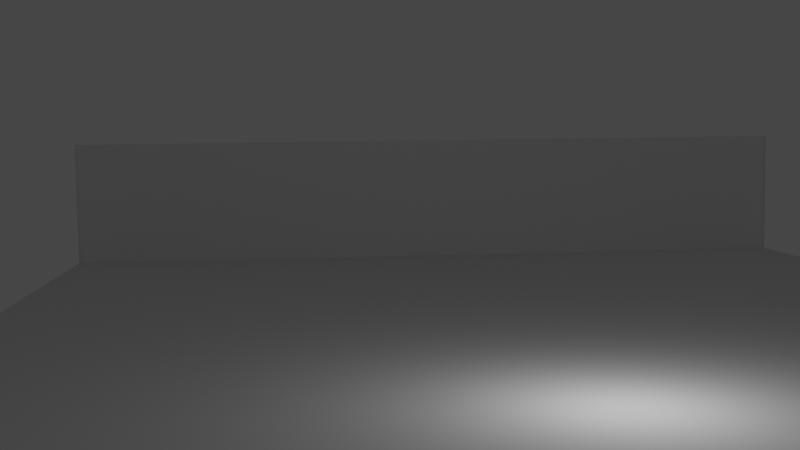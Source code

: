 # Source: ArenaNet.blend  (saved by Blender 2.80.44; exported with 4.5.12 LTS)
import bpy
from mathutils import Matrix  # noqa: F401  (used for matrix-valued properties, if any)

bpy.ops.wm.read_factory_settings(use_empty=True)
scene = bpy.context.scene
scene.name = 'Scene'

# ---- collections
col_collection = bpy.data.collections.new('Collection'); scene.collection.children.link(col_collection)

# ---- world
world_world = bpy.data.worlds.new('World'); scene.world = world_world
world_world.use_nodes = True; world_world.node_tree.nodes.clear()
_N = world_world.node_tree.nodes; _L = world_world.node_tree.links
n0 = _N.new('ShaderNodeOutputWorld'); n0.name = 'World Output'; n0.location = (300, 300)
n1 = _N.new('ShaderNodeBackground'); n1.name = 'Background'; n1.location = (10, 300)
n1.inputs[0].default_value = (0.05088, 0.05088, 0.05088, 1.0)
_L.new(n1.outputs[0], n0.inputs[0])
n0.is_active_output = True
world_world.color = (0.05088, 0.05088, 0.05088)
world_world.use_sun_shadow = False
world_world.sun_shadow_jitter_overblur = 0.0

# ---- cameras
cam_camera = bpy.data.cameras.new('Camera')
cam_camera.clip_end = 100.0
cam_camera.ortho_scale = 7.314
cam_camera.dof.focus_distance = 0.0
cam_camera.dof.aperture_fstop = 128.0

# ---- lights
light_light = bpy.data.lights.new('Light', 'POINT')
light_light.transmission_factor = 0.0
light_light.cutoff_distance = 30.0
light_light.energy = 1000.0
light_light.shadow_buffer_clip_start = 1.001
light_light.shadow_soft_size = 0.1
light_light.shadow_maximum_resolution = 0.006
light_light.use_absolute_resolution = True

# ---- meshes
me_plane_001 = bpy.data.meshes.new('Plane.001')
me_plane_001.from_pydata([(-50.0, -30.0, -0.07044), (50.0, -30.0, -0.07044), (-50.0, 30.0, -0.07044), (50.0, 30.0, -0.07044), (-50.0, 30.0, 0.2154), (-50.0, -30.0, 0.2154), (50.0, -30.0, 0.2154), (50.0, 30.0, 0.2154), (-50.0, 0.0, -0.07044), (50.0, 0.0, -0.07044), (-50.0, 0.0, 0.2154), (50.0, 0.0, 0.2154)], [], [(8, 2, 3, 9), (10, 11, 7, 4), (9, 3, 7, 11), (8, 0, 5, 10), (3, 2, 4, 7), (0, 1, 6, 5), (2, 8, 10, 4), (1, 9, 11, 6), (5, 6, 11, 10), (0, 8, 9, 1)])
_uv = me_plane_001.uv_layers.new(name='UVMap')
_uv.uv.foreach_set('vector', [0.0, 0.5, 0.0, 1.0, 1.0, 1.0, 1.0, 0.5, 0.0, 0.5, 1.0, 0.5, 1.0, 1.0, 0.0, 1.0, 1.0, 0.5, 1.0, 1.0, 1.0, 1.0, 1.0, 0.5, 0.0, 0.5, 0.0, 0.0, 0.0, 0.0, 0.0, 0.5, 1.0, 1.0, 0.0, 1.0, 0.0, 1.0, 1.0, 1.0, 0.0, 0.0, 1.0, 0.0, 1.0, 0.0, 0.0, 0.0, 0.0, 1.0, 0.0, 0.5, 0.0, 0.5, 0.0, 1.0, 1.0, 0.0, 1.0, 0.5, 1.0, 0.5, 1.0, 0.0, 0.0, 0.0, 1.0, 0.0, 1.0, 0.5, 0.0, 0.5, 0.0, 0.0, 0.0, 0.5, 1.0, 0.5, 1.0, 0.0])
me_plane_001.use_remesh_preserve_volume = False
me_plane_001.use_remesh_preserve_attributes = False
me_plane_001.use_mirror_vertex_groups = False
me_plane_001.update()
me_cube_001 = bpy.data.meshes.new('Cube.001')
me_cube_001.from_pydata([(-0.05, -0.05, -5.0), (-0.05, -0.05, 5.0), (-0.05, 0.05, -5.0), (-0.05, 0.05, 5.0), (0.05, -0.05, -5.0), (0.05, -0.05, 5.0), (0.05, 0.05, -5.0), (0.05, 0.05, 5.0)], [], [(0, 1, 3, 2), (2, 3, 7, 6), (6, 7, 5, 4), (4, 5, 1, 0), (2, 6, 4, 0), (7, 3, 1, 5)])
_uv = me_cube_001.uv_layers.new(name='UVMap')
_uv.uv.foreach_set('vector', [0.375, 0.0, 0.625, 0.0, 0.625, 0.25, 0.375, 0.25, 0.375, 0.25, 0.625, 0.25, 0.625, 0.5, 0.375, 0.5, 0.375, 0.5, 0.625, 0.5, 0.625, 0.75, 0.375, 0.75, 0.375, 0.75, 0.625, 0.75, 0.625, 1.0, 0.375, 1.0, 0.125, 0.5, 0.375, 0.5, 0.375, 0.75, 0.125, 0.75, 0.625, 0.5, 0.875, 0.5, 0.875, 0.75, 0.625, 0.75])
me_cube_001.use_remesh_preserve_volume = False
me_cube_001.use_remesh_preserve_attributes = False
me_cube_001.use_mirror_vertex_groups = False
me_cube_001.update()
me_cube_002 = bpy.data.meshes.new('Cube.002')
me_cube_002.from_pydata([(-0.05, -0.05, -5.0), (-0.05, -0.05, 5.0), (-0.05, 0.05, -5.0), (-0.05, 0.05, 5.0), (0.05, -0.05, -5.0), (0.05, -0.05, 5.0), (0.05, 0.05, -5.0), (0.05, 0.05, 5.0)], [], [(0, 1, 3, 2), (2, 3, 7, 6), (6, 7, 5, 4), (4, 5, 1, 0), (2, 6, 4, 0), (7, 3, 1, 5)])
_uv = me_cube_002.uv_layers.new(name='UVMap')
_uv.uv.foreach_set('vector', [0.375, 0.0, 0.625, 0.0, 0.625, 0.25, 0.375, 0.25, 0.375, 0.25, 0.625, 0.25, 0.625, 0.5, 0.375, 0.5, 0.375, 0.5, 0.625, 0.5, 0.625, 0.75, 0.375, 0.75, 0.375, 0.75, 0.625, 0.75, 0.625, 1.0, 0.375, 1.0, 0.125, 0.5, 0.375, 0.5, 0.375, 0.75, 0.125, 0.75, 0.625, 0.5, 0.875, 0.5, 0.875, 0.75, 0.625, 0.75])
me_cube_002.use_remesh_preserve_volume = False
me_cube_002.use_remesh_preserve_attributes = False
me_cube_002.use_mirror_vertex_groups = False
me_cube_002.update()
me_cube_003 = bpy.data.meshes.new('Cube.003')
me_cube_003.from_pydata([(-0.05, -0.05, -5.0), (-0.05, -0.05, 5.0), (-0.05, 0.05, -5.0), (-0.05, 0.05, 5.0), (0.05, -0.05, -5.0), (0.05, -0.05, 5.0), (0.05, 0.05, -5.0), (0.05, 0.05, 5.0)], [], [(0, 1, 3, 2), (2, 3, 7, 6), (6, 7, 5, 4), (4, 5, 1, 0), (2, 6, 4, 0), (7, 3, 1, 5)])
_uv = me_cube_003.uv_layers.new(name='UVMap')
_uv.uv.foreach_set('vector', [0.375, 0.0, 0.625, 0.0, 0.625, 0.25, 0.375, 0.25, 0.375, 0.25, 0.625, 0.25, 0.625, 0.5, 0.375, 0.5, 0.375, 0.5, 0.625, 0.5, 0.625, 0.75, 0.375, 0.75, 0.375, 0.75, 0.625, 0.75, 0.625, 1.0, 0.375, 1.0, 0.125, 0.5, 0.375, 0.5, 0.375, 0.75, 0.125, 0.75, 0.625, 0.5, 0.875, 0.5, 0.875, 0.75, 0.625, 0.75])
me_cube_003.use_remesh_preserve_volume = False
me_cube_003.use_remesh_preserve_attributes = False
me_cube_003.use_mirror_vertex_groups = False
me_cube_003.update()
me_cube_004 = bpy.data.meshes.new('Cube.004')
me_cube_004.from_pydata([(-0.05, -0.05, -5.0), (-0.05, -0.05, 5.0), (-0.05, 0.05, -5.0), (-0.05, 0.05, 5.0), (0.05, -0.05, -5.0), (0.05, -0.05, 5.0), (0.05, 0.05, -5.0), (0.05, 0.05, 5.0)], [], [(0, 1, 3, 2), (2, 3, 7, 6), (6, 7, 5, 4), (4, 5, 1, 0), (2, 6, 4, 0), (7, 3, 1, 5)])
_uv = me_cube_004.uv_layers.new(name='UVMap')
_uv.uv.foreach_set('vector', [0.375, 0.0, 0.625, 0.0, 0.625, 0.25, 0.375, 0.25, 0.375, 0.25, 0.625, 0.25, 0.625, 0.5, 0.375, 0.5, 0.375, 0.5, 0.625, 0.5, 0.625, 0.75, 0.375, 0.75, 0.375, 0.75, 0.625, 0.75, 0.625, 1.0, 0.375, 1.0, 0.125, 0.5, 0.375, 0.5, 0.375, 0.75, 0.125, 0.75, 0.625, 0.5, 0.875, 0.5, 0.875, 0.75, 0.625, 0.75])
me_cube_004.use_remesh_preserve_volume = False
me_cube_004.use_remesh_preserve_attributes = False
me_cube_004.use_mirror_vertex_groups = False
me_cube_004.update()
me_grid_001 = bpy.data.meshes.new('Grid.001')
me_grid_001.from_pydata([(-1.0, -1.0, 0.0), (-0.7778, -1.0, 0.0), (-0.5556, -1.0, 0.0), (-0.3333, -1.0, 0.0), (-0.1111, -1.0, 0.0), (0.1111, -1.0, 0.0), (0.3333, -1.0, 0.0), (0.5556, -1.0, 0.0), (0.7778, -1.0, 0.0), (1.0, -1.0, 0.0), (-1.0, 0.3289, -3.895e-08), (-0.7778, 0.3289, -3.895e-08), (-0.5556, 0.3289, -3.895e-08), (-0.3333, 0.3289, -3.895e-08), (-0.1111, 0.3289, -3.895e-08), (0.1111, 0.3289, -3.895e-08), (0.3333, 0.3289, -3.895e-08), (0.5556, 0.3289, -3.895e-08), (0.7778, 0.3289, -3.895e-08), (1.0, 0.3289, -3.895e-08), (-1.0, 1.658, -7.79e-08), (-0.7778, 1.658, -7.79e-08), (-0.5556, 1.658, -7.79e-08), (-0.3333, 1.658, -7.79e-08), (-0.1111, 1.658, -7.79e-08), (0.1111, 1.658, -7.79e-08), (0.3333, 1.658, -7.79e-08), (0.5556, 1.658, -7.79e-08), (0.7778, 1.658, -7.79e-08), (1.0, 1.658, -7.79e-08), (-1.0, 2.987, -1.169e-07), (-0.7778, 2.987, -1.169e-07), (-0.5556, 2.987, -1.169e-07), (-0.3333, 2.987, -1.169e-07), (-0.1111, 2.987, -1.169e-07), (0.1111, 2.987, -1.169e-07), (0.3333, 2.987, -1.169e-07), (0.5556, 2.987, -1.169e-07), (0.7778, 2.987, -1.169e-07), (1.0, 2.987, -1.169e-07), (-1.0, 4.316, -1.558e-07), (-0.7778, 4.316, -1.558e-07), (-0.5556, 4.316, -1.558e-07), (-0.3333, 4.316, -1.558e-07), (-0.1111, 4.316, -1.558e-07), (0.1111, 4.316, -1.558e-07), (0.3333, 4.316, -1.558e-07), (0.5556, 4.316, -1.558e-07), (0.7778, 4.316, -1.558e-07), (1.0, 4.316, -1.558e-07), (-1.0, 5.644, -1.948e-07), (-0.7778, 5.644, -1.948e-07), (-0.5556, 5.644, -1.948e-07), (-0.3333, 5.644, -1.948e-07), (-0.1111, 5.644, -1.948e-07), (0.1111, 5.644, -1.948e-07), (0.3333, 5.644, -1.948e-07), (0.5556, 5.644, -1.948e-07), (0.7778, 5.644, -1.948e-07), (1.0, 5.644, -1.948e-07), (-1.0, 6.973, -2.337e-07), (-0.7778, 6.973, -2.337e-07), (-0.5556, 6.973, -2.337e-07), (-0.3333, 6.973, -2.337e-07), (-0.1111, 6.973, -2.337e-07), (0.1111, 6.973, -2.337e-07), (0.3333, 6.973, -2.337e-07), (0.5556, 6.973, -2.337e-07), (0.7778, 6.973, -2.337e-07), (1.0, 6.973, -2.337e-07), (-1.0, 8.302, -2.727e-07), (-0.7778, 8.302, -2.727e-07), (-0.5556, 8.302, -2.727e-07), (-0.3333, 8.302, -2.727e-07), (-0.1111, 8.302, -2.727e-07), (0.1111, 8.302, -2.727e-07), (0.3333, 8.302, -2.727e-07), (0.5556, 8.302, -2.727e-07), (0.7778, 8.302, -2.727e-07), (1.0, 8.302, -2.727e-07), (-1.0, 9.631, -3.116e-07), (-0.7778, 9.631, -3.116e-07), (-0.5556, 9.631, -3.116e-07), (-0.3333, 9.631, -3.116e-07), (-0.1111, 9.631, -3.116e-07), (0.1111, 9.631, -3.116e-07), (0.3333, 9.631, -3.116e-07), (0.5556, 9.631, -3.116e-07), (0.7778, 9.631, -3.116e-07), (1.0, 9.631, -3.116e-07), (-1.0, 10.96, -3.506e-07), (-0.7778, 10.96, -3.506e-07), (-0.5556, 10.96, -3.506e-07), (-0.3333, 10.96, -3.506e-07), (-0.1111, 10.96, -3.506e-07), (0.1111, 10.96, -3.506e-07), (0.3333, 10.96, -3.506e-07), (0.5556, 10.96, -3.506e-07), (0.7778, 10.96, -3.506e-07), (1.0, 10.96, -3.506e-07), (-1.0, 10.3, -3.311e-07), (-0.7778, 10.3, -3.311e-07), (-0.5556, 10.3, -3.311e-07), (-0.3333, 10.3, -3.311e-07), (-0.1111, 10.3, -3.311e-07), (0.1111, 10.3, -3.311e-07), (0.3333, 10.3, -3.311e-07), (0.5556, 10.3, -3.311e-07), (0.7778, 10.3, -3.311e-07), (1.0, 10.3, -3.311e-07), (-1.0, 8.967, -2.921e-07), (-0.7778, 8.967, -2.921e-07), (-0.5556, 8.967, -2.921e-07), (-0.3333, 8.967, -2.921e-07), (-0.1111, 8.967, -2.921e-07), (0.1111, 8.967, -2.921e-07), (0.3333, 8.967, -2.921e-07), (0.5556, 8.967, -2.921e-07), (0.7778, 8.967, -2.921e-07), (1.0, 8.967, -2.921e-07), (-1.0, 7.637, -2.532e-07), (-0.7778, 7.637, -2.532e-07), (-0.5556, 7.637, -2.532e-07), (-0.3333, 7.637, -2.532e-07), (-0.1111, 7.637, -2.532e-07), (0.1111, 7.637, -2.532e-07), (0.3333, 7.637, -2.532e-07), (0.5556, 7.637, -2.532e-07), (0.7778, 7.637, -2.532e-07), (1.0, 7.637, -2.532e-07), (-1.0, 6.309, -2.142e-07), (-0.7778, 6.309, -2.142e-07), (-0.5556, 6.309, -2.142e-07), (-0.3333, 6.309, -2.142e-07), (-0.1111, 6.309, -2.142e-07), (0.1111, 6.309, -2.142e-07), (0.3333, 6.309, -2.142e-07), (0.5556, 6.309, -2.142e-07), (0.7778, 6.309, -2.142e-07), (1.0, 6.309, -2.142e-07), (-1.0, 4.98, -1.753e-07), (-0.7778, 4.98, -1.753e-07), (-0.5556, 4.98, -1.753e-07), (-0.3333, 4.98, -1.753e-07), (-0.1111, 4.98, -1.753e-07), (0.1111, 4.98, -1.753e-07), (0.3333, 4.98, -1.753e-07), (0.5556, 4.98, -1.753e-07), (0.7778, 4.98, -1.753e-07), (1.0, 4.98, -1.753e-07), (-1.0, 3.651, -1.363e-07), (-0.7778, 3.651, -1.363e-07), (-0.5556, 3.651, -1.363e-07), (-0.3333, 3.651, -1.363e-07), (-0.1111, 3.651, -1.363e-07), (0.1111, 3.651, -1.363e-07), (0.3333, 3.651, -1.363e-07), (0.5556, 3.651, -1.363e-07), (0.7778, 3.651, -1.363e-07), (1.0, 3.651, -1.363e-07), (-1.0, 2.31, -9.701e-08), (-0.7778, 2.31, -9.701e-08), (-0.5556, 2.31, -9.701e-08), (-0.3333, 2.31, -9.701e-08), (-0.1111, 2.31, -9.701e-08), (0.1111, 2.31, -9.701e-08), (0.3333, 2.31, -9.701e-08), (0.5556, 2.31, -9.701e-08), (0.7778, 2.31, -9.701e-08), (1.0, 2.31, -9.701e-08), (-1.0, 0.9933, -5.843e-08), (-0.7778, 0.9933, -5.843e-08), (-0.5556, 0.9933, -5.843e-08), (-0.3333, 0.9933, -5.843e-08), (-0.1111, 0.9933, -5.843e-08), (0.1111, 0.9933, -5.843e-08), (0.3333, 0.9933, -5.843e-08), (0.5556, 0.9933, -5.843e-08), (0.7778, 0.9933, -5.843e-08), (1.0, 0.9933, -5.843e-08), (-1.0, -0.3356, -1.948e-08), (-0.7778, -0.3356, -1.948e-08), (-0.5556, -0.3356, -1.948e-08), (-0.3333, -0.3356, -1.948e-08), (-0.1111, -0.3356, -1.948e-08), (0.1111, -0.3356, -1.948e-08), (0.3333, -0.3356, -1.948e-08), (0.5556, -0.3356, -1.948e-08), (0.7778, -0.3356, -1.948e-08), (1.0, -0.3356, -1.948e-08)], [], [(180, 181, 11, 10), (181, 182, 12, 11), (182, 183, 13, 12), (183, 184, 14, 13), (184, 185, 15, 14), (185, 186, 16, 15), (186, 187, 17, 16), (187, 188, 18, 17), (188, 189, 19, 18), (170, 171, 21, 20), (171, 172, 22, 21), (172, 173, 23, 22), (173, 174, 24, 23), (174, 175, 25, 24), (175, 176, 26, 25), (176, 177, 27, 26), (177, 178, 28, 27), (178, 179, 29, 28), (160, 161, 31, 30), (161, 162, 32, 31), (162, 163, 33, 32), (163, 164, 34, 33), (164, 165, 35, 34), (165, 166, 36, 35), (166, 167, 37, 36), (167, 168, 38, 37), (168, 169, 39, 38), (150, 151, 41, 40), (151, 152, 42, 41), (152, 153, 43, 42), (153, 154, 44, 43), (154, 155, 45, 44), (155, 156, 46, 45), (156, 157, 47, 46), (157, 158, 48, 47), (158, 159, 49, 48), (140, 141, 51, 50), (141, 142, 52, 51), (142, 143, 53, 52), (143, 144, 54, 53), (144, 145, 55, 54), (145, 146, 56, 55), (146, 147, 57, 56), (147, 148, 58, 57), (148, 149, 59, 58), (130, 131, 61, 60), (131, 132, 62, 61), (132, 133, 63, 62), (133, 134, 64, 63), (134, 135, 65, 64), (135, 136, 66, 65), (136, 137, 67, 66), (137, 138, 68, 67), (138, 139, 69, 68), (120, 121, 71, 70), (121, 122, 72, 71), (122, 123, 73, 72), (123, 124, 74, 73), (124, 125, 75, 74), (125, 126, 76, 75), (126, 127, 77, 76), (127, 128, 78, 77), (128, 129, 79, 78), (110, 111, 81, 80), (111, 112, 82, 81), (112, 113, 83, 82), (113, 114, 84, 83), (114, 115, 85, 84), (115, 116, 86, 85), (116, 117, 87, 86), (117, 118, 88, 87), (118, 119, 89, 88), (100, 101, 91, 90), (101, 102, 92, 91), (102, 103, 93, 92), (103, 104, 94, 93), (104, 105, 95, 94), (105, 106, 96, 95), (106, 107, 97, 96), (107, 108, 98, 97), (108, 109, 99, 98), (88, 89, 109, 108), (87, 88, 108, 107), (86, 87, 107, 106), (85, 86, 106, 105), (84, 85, 105, 104), (83, 84, 104, 103), (82, 83, 103, 102), (81, 82, 102, 101), (80, 81, 101, 100), (78, 79, 119, 118), (77, 78, 118, 117), (76, 77, 117, 116), (75, 76, 116, 115), (74, 75, 115, 114), (73, 74, 114, 113), (72, 73, 113, 112), (71, 72, 112, 111), (70, 71, 111, 110), (68, 69, 129, 128), (67, 68, 128, 127), (66, 67, 127, 126), (65, 66, 126, 125), (64, 65, 125, 124), (63, 64, 124, 123), (62, 63, 123, 122), (61, 62, 122, 121), (60, 61, 121, 120), (58, 59, 139, 138), (57, 58, 138, 137), (56, 57, 137, 136), (55, 56, 136, 135), (54, 55, 135, 134), (53, 54, 134, 133), (52, 53, 133, 132), (51, 52, 132, 131), (50, 51, 131, 130), (48, 49, 149, 148), (47, 48, 148, 147), (46, 47, 147, 146), (45, 46, 146, 145), (44, 45, 145, 144), (43, 44, 144, 143), (42, 43, 143, 142), (41, 42, 142, 141), (40, 41, 141, 140), (38, 39, 159, 158), (37, 38, 158, 157), (36, 37, 157, 156), (35, 36, 156, 155), (34, 35, 155, 154), (33, 34, 154, 153), (32, 33, 153, 152), (31, 32, 152, 151), (30, 31, 151, 150), (28, 29, 169, 168), (27, 28, 168, 167), (26, 27, 167, 166), (25, 26, 166, 165), (24, 25, 165, 164), (23, 24, 164, 163), (22, 23, 163, 162), (21, 22, 162, 161), (20, 21, 161, 160), (18, 19, 179, 178), (17, 18, 178, 177), (16, 17, 177, 176), (15, 16, 176, 175), (14, 15, 175, 174), (13, 14, 174, 173), (12, 13, 173, 172), (11, 12, 172, 171), (10, 11, 171, 170), (8, 9, 189, 188), (7, 8, 188, 187), (6, 7, 187, 186), (5, 6, 186, 185), (4, 5, 185, 184), (3, 4, 184, 183), (2, 3, 183, 182), (1, 2, 182, 181), (0, 1, 181, 180)])
_uv = me_grid_001.uv_layers.new(name='UVMap')
_uv.uv.foreach_set('vector', [0.0, 0.05556, 0.1111, 0.05556, 0.1111, 0.1111, 0.0, 0.1111, 0.1111, 0.05556, 0.2222, 0.05556, 0.2222, 0.1111, 0.1111, 0.1111, 0.2222, 0.05556, 0.3333, 0.05556, 0.3333, 0.1111, 0.2222, 0.1111, 0.3333, 0.05556, 0.4444, 0.05556, 0.4444, 0.1111, 0.3333, 0.1111, 0.4444, 0.05556, 0.5556, 0.05556, 0.5556, 0.1111, 0.4444, 0.1111, 0.5556, 0.05556, 0.6667, 0.05556, 0.6667, 0.1111, 0.5556, 0.1111, 0.6667, 0.05556, 0.7778, 0.05556, 0.7778, 0.1111, 0.6667, 0.1111, 0.7778, 0.05556, 0.8889, 0.05556, 0.8889, 0.1111, 0.7778, 0.1111, 0.8889, 0.05556, 1.0, 0.05556, 1.0, 0.1111, 0.8889, 0.1111, 0.0, 0.1667, 0.1111, 0.1667, 0.1111, 0.2222, 0.0, 0.2222, 0.1111, 0.1667, 0.2222, 0.1667, 0.2222, 0.2222, 0.1111, 0.2222, 0.2222, 0.1667, 0.3333, 0.1667, 0.3333, 0.2222, 0.2222, 0.2222, 0.3333, 0.1667, 0.4444, 0.1667, 0.4444, 0.2222, 0.3333, 0.2222, 0.4444, 0.1667, 0.5556, 0.1667, 0.5556, 0.2222, 0.4444, 0.2222, 0.5556, 0.1667, 0.6667, 0.1667, 0.6667, 0.2222, 0.5556, 0.2222, 0.6667, 0.1667, 0.7778, 0.1667, 0.7778, 0.2222, 0.6667, 0.2222, 0.7778, 0.1667, 0.8889, 0.1667, 0.8889, 0.2222, 0.7778, 0.2222, 0.8889, 0.1667, 1.0, 0.1667, 1.0, 0.2222, 0.8889, 0.2222, 0.0, 0.2767, 0.1111, 0.2767, 0.1111, 0.3333, 0.0, 0.3333, 0.1111, 0.2767, 0.2222, 0.2767, 0.2222, 0.3333, 0.1111, 0.3333, 0.2222, 0.2767, 0.3333, 0.2767, 0.3333, 0.3333, 0.2222, 0.3333, 0.3333, 0.2767, 0.4444, 0.2767, 0.4444, 0.3333, 0.3333, 0.3333, 0.4444, 0.2767, 0.5556, 0.2767, 0.5556, 0.3333, 0.4444, 0.3333, 0.5556, 0.2767, 0.6667, 0.2767, 0.6667, 0.3333, 0.5556, 0.3333, 0.6667, 0.2767, 0.7778, 0.2767, 0.7778, 0.3333, 0.6667, 0.3333, 0.7778, 0.2767, 0.8889, 0.2767, 0.8889, 0.3333, 0.7778, 0.3333, 0.8889, 0.2767, 1.0, 0.2767, 1.0, 0.3333, 0.8889, 0.3333, 0.0, 0.3889, 0.1111, 0.3889, 0.1111, 0.4444, 0.0, 0.4444, 0.1111, 0.3889, 0.2222, 0.3889, 0.2222, 0.4444, 0.1111, 0.4444, 0.2222, 0.3889, 0.3333, 0.3889, 0.3333, 0.4444, 0.2222, 0.4444, 0.3333, 0.3889, 0.4444, 0.3889, 0.4444, 0.4444, 0.3333, 0.4444, 0.4444, 0.3889, 0.5556, 0.3889, 0.5556, 0.4444, 0.4444, 0.4444, 0.5556, 0.3889, 0.6667, 0.3889, 0.6667, 0.4444, 0.5556, 0.4444, 0.6667, 0.3889, 0.7778, 0.3889, 0.7778, 0.4444, 0.6667, 0.4444, 0.7778, 0.3889, 0.8889, 0.3889, 0.8889, 0.4444, 0.7778, 0.4444, 0.8889, 0.3889, 1.0, 0.3889, 1.0, 0.4444, 0.8889, 0.4444, 0.0, 0.5, 0.1111, 0.5, 0.1111, 0.5556, 0.0, 0.5556, 0.1111, 0.5, 0.2222, 0.5, 0.2222, 0.5556, 0.1111, 0.5556, 0.2222, 0.5, 0.3333, 0.5, 0.3333, 0.5556, 0.2222, 0.5556, 0.3333, 0.5, 0.4444, 0.5, 0.4444, 0.5556, 0.3333, 0.5556, 0.4444, 0.5, 0.5556, 0.5, 0.5556, 0.5556, 0.4444, 0.5556, 0.5556, 0.5, 0.6667, 0.5, 0.6667, 0.5556, 0.5556, 0.5556, 0.6667, 0.5, 0.7778, 0.5, 0.7778, 0.5556, 0.6667, 0.5556, 0.7778, 0.5, 0.8889, 0.5, 0.8889, 0.5556, 0.7778, 0.5556, 0.8889, 0.5, 1.0, 0.5, 1.0, 0.5556, 0.8889, 0.5556, 0.0, 0.6111, 0.1111, 0.6111, 0.1111, 0.6667, 0.0, 0.6667, 0.1111, 0.6111, 0.2222, 0.6111, 0.2222, 0.6667, 0.1111, 0.6667, 0.2222, 0.6111, 0.3333, 0.6111, 0.3333, 0.6667, 0.2222, 0.6667, 0.3333, 0.6111, 0.4444, 0.6111, 0.4444, 0.6667, 0.3333, 0.6667, 0.4444, 0.6111, 0.5556, 0.6111, 0.5556, 0.6667, 0.4444, 0.6667, 0.5556, 0.6111, 0.6667, 0.6111, 0.6667, 0.6667, 0.5556, 0.6667, 0.6667, 0.6111, 0.7778, 0.6111, 0.7778, 0.6667, 0.6667, 0.6667, 0.7778, 0.6111, 0.8889, 0.6111, 0.8889, 0.6667, 0.7778, 0.6667, 0.8889, 0.6111, 1.0, 0.6111, 1.0, 0.6667, 0.8889, 0.6667, 0.0, 0.7221, 0.1111, 0.7221, 0.1111, 0.7778, 0.0, 0.7778, 0.1111, 0.7221, 0.2222, 0.7221, 0.2222, 0.7778, 0.1111, 0.7778, 0.2222, 0.7221, 0.3333, 0.7221, 0.3333, 0.7778, 0.2222, 0.7778, 0.3333, 0.7221, 0.4444, 0.7221, 0.4444, 0.7778, 0.3333, 0.7778, 0.4444, 0.7221, 0.5556, 0.7221, 0.5556, 0.7778, 0.4444, 0.7778, 0.5556, 0.7221, 0.6667, 0.7221, 0.6667, 0.7778, 0.5556, 0.7778, 0.6667, 0.7221, 0.7778, 0.7221, 0.7778, 0.7778, 0.6667, 0.7778, 0.7778, 0.7221, 0.8889, 0.7221, 0.8889, 0.7778, 0.7778, 0.7778, 0.8889, 0.7221, 1.0, 0.7221, 1.0, 0.7778, 0.8889, 0.7778, 0.0, 0.8333, 0.1111, 0.8333, 0.1111, 0.8889, 0.0, 0.8889, 0.1111, 0.8333, 0.2222, 0.8333, 0.2222, 0.8889, 0.1111, 0.8889, 0.2222, 0.8333, 0.3333, 0.8333, 0.3333, 0.8889, 0.2222, 0.8889, 0.3333, 0.8333, 0.4444, 0.8333, 0.4444, 0.8889, 0.3333, 0.8889, 0.4444, 0.8333, 0.5556, 0.8333, 0.5556, 0.8889, 0.4444, 0.8889, 0.5556, 0.8333, 0.6667, 0.8333, 0.6667, 0.8889, 0.5556, 0.8889, 0.6667, 0.8333, 0.7778, 0.8333, 0.7778, 0.8889, 0.6667, 0.8889, 0.7778, 0.8333, 0.8889, 0.8333, 0.8889, 0.8889, 0.7778, 0.8889, 0.8889, 0.8333, 1.0, 0.8333, 1.0, 0.8889, 0.8889, 0.8889, 0.0, 0.9444, 0.1111, 0.9444, 0.1111, 1.0, 0.0, 1.0, 0.1111, 0.9444, 0.2222, 0.9444, 0.2222, 1.0, 0.1111, 1.0, 0.2222, 0.9444, 0.3333, 0.9444, 0.3333, 1.0, 0.2222, 1.0, 0.3333, 0.9444, 0.4444, 0.9444, 0.4444, 1.0, 0.3333, 1.0, 0.4444, 0.9444, 0.5556, 0.9444, 0.5556, 1.0, 0.4444, 1.0, 0.5556, 0.9444, 0.6667, 0.9444, 0.6667, 1.0, 0.5556, 1.0, 0.6667, 0.9444, 0.7778, 0.9444, 0.7778, 1.0, 0.6667, 1.0, 0.7778, 0.9444, 0.8889, 0.9444, 0.8889, 1.0, 0.7778, 1.0, 0.8889, 0.9444, 1.0, 0.9444, 1.0, 1.0, 0.8889, 1.0, 0.8889, 0.8889, 1.0, 0.8889, 1.0, 0.9444, 0.8889, 0.9444, 0.7778, 0.8889, 0.8889, 0.8889, 0.8889, 0.9444, 0.7778, 0.9444, 0.6667, 0.8889, 0.7778, 0.8889, 0.7778, 0.9444, 0.6667, 0.9444, 0.5556, 0.8889, 0.6667, 0.8889, 0.6667, 0.9444, 0.5556, 0.9444, 0.4444, 0.8889, 0.5556, 0.8889, 0.5556, 0.9444, 0.4444, 0.9444, 0.3333, 0.8889, 0.4444, 0.8889, 0.4444, 0.9444, 0.3333, 0.9444, 0.2222, 0.8889, 0.3333, 0.8889, 0.3333, 0.9444, 0.2222, 0.9444, 0.1111, 0.8889, 0.2222, 0.8889, 0.2222, 0.9444, 0.1111, 0.9444, 0.0, 0.8889, 0.1111, 0.8889, 0.1111, 0.9444, 0.0, 0.9444, 0.8889, 0.7778, 1.0, 0.7778, 1.0, 0.8333, 0.8889, 0.8333, 0.7778, 0.7778, 0.8889, 0.7778, 0.8889, 0.8333, 0.7778, 0.8333, 0.6667, 0.7778, 0.7778, 0.7778, 0.7778, 0.8333, 0.6667, 0.8333, 0.5556, 0.7778, 0.6667, 0.7778, 0.6667, 0.8333, 0.5556, 0.8333, 0.4444, 0.7778, 0.5556, 0.7778, 0.5556, 0.8333, 0.4444, 0.8333, 0.3333, 0.7778, 0.4444, 0.7778, 0.4444, 0.8333, 0.3333, 0.8333, 0.2222, 0.7778, 0.3333, 0.7778, 0.3333, 0.8333, 0.2222, 0.8333, 0.1111, 0.7778, 0.2222, 0.7778, 0.2222, 0.8333, 0.1111, 0.8333, 0.0, 0.7778, 0.1111, 0.7778, 0.1111, 0.8333, 0.0, 0.8333, 0.8889, 0.6667, 1.0, 0.6667, 1.0, 0.7221, 0.8889, 0.7221, 0.7778, 0.6667, 0.8889, 0.6667, 0.8889, 0.7221, 0.7778, 0.7221, 0.6667, 0.6667, 0.7778, 0.6667, 0.7778, 0.7221, 0.6667, 0.7221, 0.5556, 0.6667, 0.6667, 0.6667, 0.6667, 0.7221, 0.5556, 0.7221, 0.4444, 0.6667, 0.5556, 0.6667, 0.5556, 0.7221, 0.4444, 0.7221, 0.3333, 0.6667, 0.4444, 0.6667, 0.4444, 0.7221, 0.3333, 0.7221, 0.2222, 0.6667, 0.3333, 0.6667, 0.3333, 0.7221, 0.2222, 0.7221, 0.1111, 0.6667, 0.2222, 0.6667, 0.2222, 0.7221, 0.1111, 0.7221, 0.0, 0.6667, 0.1111, 0.6667, 0.1111, 0.7221, 0.0, 0.7221, 0.8889, 0.5556, 1.0, 0.5556, 1.0, 0.6111, 0.8889, 0.6111, 0.7778, 0.5556, 0.8889, 0.5556, 0.8889, 0.6111, 0.7778, 0.6111, 0.6667, 0.5556, 0.7778, 0.5556, 0.7778, 0.6111, 0.6667, 0.6111, 0.5556, 0.5556, 0.6667, 0.5556, 0.6667, 0.6111, 0.5556, 0.6111, 0.4444, 0.5556, 0.5556, 0.5556, 0.5556, 0.6111, 0.4444, 0.6111, 0.3333, 0.5556, 0.4444, 0.5556, 0.4444, 0.6111, 0.3333, 0.6111, 0.2222, 0.5556, 0.3333, 0.5556, 0.3333, 0.6111, 0.2222, 0.6111, 0.1111, 0.5556, 0.2222, 0.5556, 0.2222, 0.6111, 0.1111, 0.6111, 0.0, 0.5556, 0.1111, 0.5556, 0.1111, 0.6111, 0.0, 0.6111, 0.8889, 0.4444, 1.0, 0.4444, 1.0, 0.5, 0.8889, 0.5, 0.7778, 0.4444, 0.8889, 0.4444, 0.8889, 0.5, 0.7778, 0.5, 0.6667, 0.4444, 0.7778, 0.4444, 0.7778, 0.5, 0.6667, 0.5, 0.5556, 0.4444, 0.6667, 0.4444, 0.6667, 0.5, 0.5556, 0.5, 0.4444, 0.4444, 0.5556, 0.4444, 0.5556, 0.5, 0.4444, 0.5, 0.3333, 0.4444, 0.4444, 0.4444, 0.4444, 0.5, 0.3333, 0.5, 0.2222, 0.4444, 0.3333, 0.4444, 0.3333, 0.5, 0.2222, 0.5, 0.1111, 0.4444, 0.2222, 0.4444, 0.2222, 0.5, 0.1111, 0.5, 0.0, 0.4444, 0.1111, 0.4444, 0.1111, 0.5, 0.0, 0.5, 0.8889, 0.3333, 1.0, 0.3333, 1.0, 0.3889, 0.8889, 0.3889, 0.7778, 0.3333, 0.8889, 0.3333, 0.8889, 0.3889, 0.7778, 0.3889, 0.6667, 0.3333, 0.7778, 0.3333, 0.7778, 0.3889, 0.6667, 0.3889, 0.5556, 0.3333, 0.6667, 0.3333, 0.6667, 0.3889, 0.5556, 0.3889, 0.4444, 0.3333, 0.5556, 0.3333, 0.5556, 0.3889, 0.4444, 0.3889, 0.3333, 0.3333, 0.4444, 0.3333, 0.4444, 0.3889, 0.3333, 0.3889, 0.2222, 0.3333, 0.3333, 0.3333, 0.3333, 0.3889, 0.2222, 0.3889, 0.1111, 0.3333, 0.2222, 0.3333, 0.2222, 0.3889, 0.1111, 0.3889, 0.0, 0.3333, 0.1111, 0.3333, 0.1111, 0.3889, 0.0, 0.3889, 0.8889, 0.2222, 1.0, 0.2222, 1.0, 0.2767, 0.8889, 0.2767, 0.7778, 0.2222, 0.8889, 0.2222, 0.8889, 0.2767, 0.7778, 0.2767, 0.6667, 0.2222, 0.7778, 0.2222, 0.7778, 0.2767, 0.6667, 0.2767, 0.5556, 0.2222, 0.6667, 0.2222, 0.6667, 0.2767, 0.5556, 0.2767, 0.4444, 0.2222, 0.5556, 0.2222, 0.5556, 0.2767, 0.4444, 0.2767, 0.3333, 0.2222, 0.4444, 0.2222, 0.4444, 0.2767, 0.3333, 0.2767, 0.2222, 0.2222, 0.3333, 0.2222, 0.3333, 0.2767, 0.2222, 0.2767, 0.1111, 0.2222, 0.2222, 0.2222, 0.2222, 0.2767, 0.1111, 0.2767, 0.0, 0.2222, 0.1111, 0.2222, 0.1111, 0.2767, 0.0, 0.2767, 0.8889, 0.1111, 1.0, 0.1111, 1.0, 0.1667, 0.8889, 0.1667, 0.7778, 0.1111, 0.8889, 0.1111, 0.8889, 0.1667, 0.7778, 0.1667, 0.6667, 0.1111, 0.7778, 0.1111, 0.7778, 0.1667, 0.6667, 0.1667, 0.5556, 0.1111, 0.6667, 0.1111, 0.6667, 0.1667, 0.5556, 0.1667, 0.4444, 0.1111, 0.5556, 0.1111, 0.5556, 0.1667, 0.4444, 0.1667, 0.3333, 0.1111, 0.4444, 0.1111, 0.4444, 0.1667, 0.3333, 0.1667, 0.2222, 0.1111, 0.3333, 0.1111, 0.3333, 0.1667, 0.2222, 0.1667, 0.1111, 0.1111, 0.2222, 0.1111, 0.2222, 0.1667, 0.1111, 0.1667, 0.0, 0.1111, 0.1111, 0.1111, 0.1111, 0.1667, 0.0, 0.1667, 0.8889, 0.0, 1.0, 0.0, 1.0, 0.05556, 0.8889, 0.05556, 0.7778, 0.0, 0.8889, 0.0, 0.8889, 0.05556, 0.7778, 0.05556, 0.6667, 0.0, 0.7778, 0.0, 0.7778, 0.05556, 0.6667, 0.05556, 0.5556, 0.0, 0.6667, 0.0, 0.6667, 0.05556, 0.5556, 0.05556, 0.4444, 0.0, 0.5556, 0.0, 0.5556, 0.05556, 0.4444, 0.05556, 0.3333, 0.0, 0.4444, 0.0, 0.4444, 0.05556, 0.3333, 0.05556, 0.2222, 0.0, 0.3333, 0.0, 0.3333, 0.05556, 0.2222, 0.05556, 0.1111, 0.0, 0.2222, 0.0, 0.2222, 0.05556, 0.1111, 0.05556, 0.0, 0.0, 0.1111, 0.0, 0.1111, 0.05556, 0.0, 0.05556])
me_grid_001.use_remesh_preserve_volume = False
me_grid_001.use_remesh_preserve_attributes = False
me_grid_001.use_mirror_vertex_groups = False
me_grid_001.update()

# ---- objects
ob_light = bpy.data.objects.new('Light', light_light)
ob_camera = bpy.data.objects.new('Camera', cam_camera)
ob_plane = bpy.data.objects.new('Plane', me_plane_001)
ob_cube = bpy.data.objects.new('Cube', me_cube_001)
ob_cube_001 = bpy.data.objects.new('Cube.001', me_cube_002)
ob_cube_002 = bpy.data.objects.new('Cube.002', me_cube_003)
ob_cube_003 = bpy.data.objects.new('Cube.003', me_cube_004)
ob_grid_001 = bpy.data.objects.new('Grid.001', me_grid_001)

# ---- transforms, parenting, visibility, modifiers, constraints
ob_light.location = (4.076, 1.005, 5.904)
ob_light.rotation_euler = (0.6503, 0.05522, 1.866)
ob_light.lock_rotations_4d = False
ob_light.empty_display_type = 'ARROWS'
ob_light.color = (0.0, 0.0, 0.0, 0.0)
ob_light.lineart.crease_threshold = 0.0
ob_camera.location = (45.44, -11.89, 11.17)
ob_camera.rotation_euler = (1.485, 0.01209, 1.474)
ob_camera.lock_rotations_4d = False
ob_camera.empty_display_type = 'ARROWS'
ob_camera.color = (0.0, 0.0, 0.0, 0.0)
ob_camera.display_type = 'WIRE'
ob_camera.lineart.crease_threshold = 0.0
ob_plane.location = (0.0, 0.0, 0.0)
ob_plane.lineart.crease_threshold = 0.0
_m = ob_plane.modifiers.new('Collision', 'COLLISION')
ob_cube.location = (-49.95, 29.95, 5.215)
ob_cube.lineart.crease_threshold = 0.0
ob_cube_001.location = (-49.95, -29.95, 5.215)
ob_cube_001.lineart.crease_threshold = 0.0
ob_cube_002.location = (49.95, 29.95, 5.215)
ob_cube_002.lineart.crease_threshold = 0.0
ob_cube_003.location = (49.95, -29.95, 5.215)
ob_cube_003.lineart.crease_threshold = 0.0
ob_grid_001.location = (-50.0, -24.9, 5.215)
ob_grid_001.rotation_euler = (-0.0, 1.571, 0.0)
ob_grid_001.scale = (5.0, 5.0, 5.0)
ob_grid_001.lineart.crease_threshold = 0.0
_vg = ob_grid_001.vertex_groups.new(name='Pins')
_m = ob_grid_001.modifiers.new('Cloth', 'CLOTH')
_m.collision_settings.use_self_collision = True
_m = ob_grid_001.modifiers.new('Collision', 'COLLISION')

# ---- collection membership
col_collection.objects.link(ob_light)
col_collection.objects.link(ob_camera)
col_collection.objects.link(ob_plane)
col_collection.objects.link(ob_cube)
col_collection.objects.link(ob_cube_001)
col_collection.objects.link(ob_cube_002)
col_collection.objects.link(ob_cube_003)
col_collection.objects.link(ob_grid_001)

# ---- scene / render settings (as saved in the file)
scene.camera = ob_camera
scene.frame_start = 1; scene.frame_end = 250; scene.frame_set(1)
scene.render.engine = 'BLENDER_EEVEE_NEXT'
scene.cycles.use_denoising = False
scene.cycles.samples = 128
scene.cycles.sampling_pattern = 'TABULATED_SOBOL'
scene.cycles.use_adaptive_sampling = False
scene.cycles.use_light_tree = False
scene.view_settings.view_transform = 'Filmic'
bpy.context.view_layer.update()
